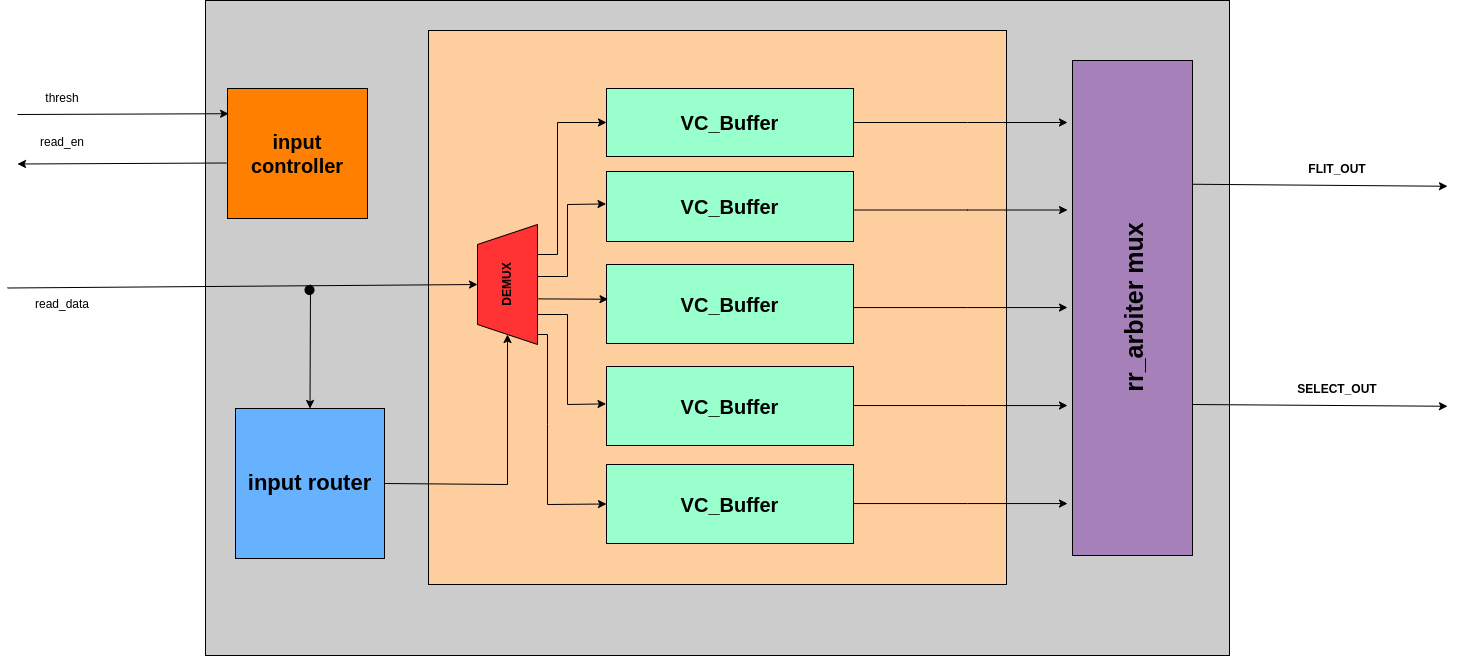

The diagram above was exported from draw.io. Its source (the exported page's mxGraphModel, read from the mxfile embedded in the PNG):
<mxGraphModel dx="3076" dy="934" grid="1" gridSize="10" guides="1" tooltips="1" connect="1" arrows="1" fold="1" page="1" pageScale="1" pageWidth="1169" pageHeight="827" math="0" shadow="0">
  <root>
    <mxCell id="0" />
    <mxCell id="1" parent="0" />
    <mxCell id="wSZTJRJKLNI7TfuKUVU4-1" value="" style="rounded=0;whiteSpace=wrap;html=1;fillColor=#CCCCCC;" parent="1" vertex="1">
      <mxGeometry x="128" y="86" width="1024" height="655" as="geometry" />
    </mxCell>
    <mxCell id="wSZTJRJKLNI7TfuKUVU4-2" value="" style="rounded=0;whiteSpace=wrap;html=1;fillColor=#FFCE9F;" parent="1" vertex="1">
      <mxGeometry x="351" y="116" width="578" height="554" as="geometry" />
    </mxCell>
    <mxCell id="wSZTJRJKLNI7TfuKUVU4-3" value="&lt;font style=&quot;font-size: 22px;&quot;&gt;&lt;b&gt;input router&lt;/b&gt;&lt;/font&gt;" style="rounded=0;whiteSpace=wrap;html=1;fillColor=#66B2FF;" parent="1" vertex="1">
      <mxGeometry x="158" y="494" width="149" height="150" as="geometry" />
    </mxCell>
    <mxCell id="wSZTJRJKLNI7TfuKUVU4-4" value="&lt;font style=&quot;font-size: 20px;&quot;&gt;&lt;b&gt;VC_Buffer&lt;/b&gt;&lt;/font&gt;" style="rounded=0;whiteSpace=wrap;html=1;fillColor=#99FFCC;" parent="1" vertex="1">
      <mxGeometry x="529" y="174" width="247" height="68" as="geometry" />
    </mxCell>
    <mxCell id="wSZTJRJKLNI7TfuKUVU4-5" value="&lt;font style=&quot;font-size: 20px;&quot;&gt;&lt;b&gt;VC_Buffer&lt;/b&gt;&lt;/font&gt;" style="rounded=0;whiteSpace=wrap;html=1;fillColor=#99FFCC;" parent="1" vertex="1">
      <mxGeometry x="529" y="257" width="247" height="70" as="geometry" />
    </mxCell>
    <mxCell id="wSZTJRJKLNI7TfuKUVU4-6" value="&lt;font style=&quot;font-size: 20px;&quot;&gt;&lt;b&gt;VC_Buffer&lt;/b&gt;&lt;/font&gt;" style="rounded=0;whiteSpace=wrap;html=1;fillColor=#99FFCC;" parent="1" vertex="1">
      <mxGeometry x="529" y="350" width="247" height="79" as="geometry" />
    </mxCell>
    <mxCell id="wSZTJRJKLNI7TfuKUVU4-7" value="&lt;font style=&quot;font-size: 20px;&quot;&gt;&lt;b&gt;VC_Buffer&lt;/b&gt;&lt;/font&gt;" style="rounded=0;whiteSpace=wrap;html=1;fillColor=#99FFCC;" parent="1" vertex="1">
      <mxGeometry x="529" y="452" width="247" height="79" as="geometry" />
    </mxCell>
    <mxCell id="wSZTJRJKLNI7TfuKUVU4-8" value="" style="rounded=0;whiteSpace=wrap;html=1;fillColor=#A680B8;" parent="1" vertex="1">
      <mxGeometry x="995" y="146" width="120" height="495" as="geometry" />
    </mxCell>
    <mxCell id="wSZTJRJKLNI7TfuKUVU4-9" value="&lt;font style=&quot;font-size: 25px;&quot;&gt;&lt;b&gt;rr_arbiter mux&lt;/b&gt;&lt;br&gt;&lt;/font&gt;" style="text;html=1;strokeColor=none;fillColor=none;align=center;verticalAlign=middle;whiteSpace=wrap;rounded=0;horizontal=0;fontSize=20;" parent="1" vertex="1">
      <mxGeometry x="1025" y="211" width="60" height="365" as="geometry" />
    </mxCell>
    <mxCell id="5PqnZ20dLp7AbNusA4g2-1" value="" style="endArrow=classic;html=1;rounded=0;exitX=-0.007;exitY=0.409;exitDx=0;exitDy=0;exitPerimeter=0;" edge="1" parent="1">
      <mxGeometry width="50" height="50" relative="1" as="geometry">
        <mxPoint x="149" y="248.5" as="sourcePoint" />
        <mxPoint x="-60" y="249.5" as="targetPoint" />
      </mxGeometry>
    </mxCell>
    <mxCell id="5PqnZ20dLp7AbNusA4g2-2" value="read_en" style="text;html=1;strokeColor=none;fillColor=none;align=center;verticalAlign=middle;whiteSpace=wrap;rounded=0;" vertex="1" parent="1">
      <mxGeometry x="-65" y="213.25" width="100" height="28.75" as="geometry" />
    </mxCell>
    <mxCell id="5PqnZ20dLp7AbNusA4g2-3" value="" style="endArrow=classic;html=1;rounded=0;entryX=0.5;entryY=0;entryDx=0;entryDy=0;" edge="1" parent="1" target="5PqnZ20dLp7AbNusA4g2-5">
      <mxGeometry width="50" height="50" relative="1" as="geometry">
        <mxPoint x="-70" y="373.5" as="sourcePoint" />
        <mxPoint x="139" y="374.5" as="targetPoint" />
      </mxGeometry>
    </mxCell>
    <mxCell id="5PqnZ20dLp7AbNusA4g2-4" value="read_data" style="text;html=1;strokeColor=none;fillColor=none;align=center;verticalAlign=middle;whiteSpace=wrap;rounded=0;" vertex="1" parent="1">
      <mxGeometry x="-60" y="371" width="90" height="37" as="geometry" />
    </mxCell>
    <mxCell id="5PqnZ20dLp7AbNusA4g2-5" value="&lt;b&gt;DEMUX&lt;/b&gt;" style="shape=trapezoid;perimeter=trapezoidPerimeter;whiteSpace=wrap;html=1;fixedSize=1;rotation=-90;fillColor=#FF3333;" vertex="1" parent="1">
      <mxGeometry x="370" y="340" width="120" height="60" as="geometry" />
    </mxCell>
    <mxCell id="5PqnZ20dLp7AbNusA4g2-6" value="" style="endArrow=classic;html=1;rounded=0;entryX=0.5;entryY=0;entryDx=0;entryDy=0;" edge="1" parent="1" target="wSZTJRJKLNI7TfuKUVU4-3">
      <mxGeometry width="50" height="50" relative="1" as="geometry">
        <mxPoint x="233" y="370" as="sourcePoint" />
        <mxPoint x="340" y="330" as="targetPoint" />
      </mxGeometry>
    </mxCell>
    <mxCell id="5PqnZ20dLp7AbNusA4g2-7" value="" style="ellipse;whiteSpace=wrap;html=1;aspect=fixed;fillColor=#000000;" vertex="1" parent="1">
      <mxGeometry x="227.5" y="371" width="9" height="9" as="geometry" />
    </mxCell>
    <mxCell id="5PqnZ20dLp7AbNusA4g2-8" value="" style="endArrow=classic;html=1;rounded=0;exitX=1;exitY=0.5;exitDx=0;exitDy=0;" edge="1" parent="1" source="wSZTJRJKLNI7TfuKUVU4-3" target="5PqnZ20dLp7AbNusA4g2-5">
      <mxGeometry width="50" height="50" relative="1" as="geometry">
        <mxPoint x="420" y="460" as="sourcePoint" />
        <mxPoint x="470" y="410" as="targetPoint" />
        <Array as="points">
          <mxPoint x="430" y="570" />
        </Array>
      </mxGeometry>
    </mxCell>
    <mxCell id="5PqnZ20dLp7AbNusA4g2-9" value="" style="endArrow=classic;html=1;rounded=0;exitX=0.75;exitY=1;exitDx=0;exitDy=0;entryX=0;entryY=0.5;entryDx=0;entryDy=0;" edge="1" parent="1" source="5PqnZ20dLp7AbNusA4g2-5" target="wSZTJRJKLNI7TfuKUVU4-4">
      <mxGeometry width="50" height="50" relative="1" as="geometry">
        <mxPoint x="640" y="350" as="sourcePoint" />
        <mxPoint x="690" y="300" as="targetPoint" />
        <Array as="points">
          <mxPoint x="480" y="340" />
          <mxPoint x="480" y="208" />
        </Array>
      </mxGeometry>
    </mxCell>
    <mxCell id="5PqnZ20dLp7AbNusA4g2-10" value="" style="endArrow=classic;html=1;rounded=0;exitX=0.75;exitY=1;exitDx=0;exitDy=0;entryX=-0.002;entryY=0.463;entryDx=0;entryDy=0;entryPerimeter=0;" edge="1" parent="1" target="wSZTJRJKLNI7TfuKUVU4-5">
      <mxGeometry width="50" height="50" relative="1" as="geometry">
        <mxPoint x="460" y="362" as="sourcePoint" />
        <mxPoint x="529" y="230" as="targetPoint" />
        <Array as="points">
          <mxPoint x="490" y="362" />
          <mxPoint x="490" y="290" />
        </Array>
      </mxGeometry>
    </mxCell>
    <mxCell id="C1JshYy1M38ow4Wgrw2U-1" value="" style="endArrow=classic;html=1;rounded=0;exitX=0.301;exitY=0.991;exitDx=0;exitDy=0;exitPerimeter=0;entryX=0.002;entryY=0.56;entryDx=0;entryDy=0;entryPerimeter=0;" edge="1" parent="1">
      <mxGeometry width="50" height="50" relative="1" as="geometry">
        <mxPoint x="460.4600000000005" y="384.38" as="sourcePoint" />
        <mxPoint x="530.4939999999997" y="384.74" as="targetPoint" />
      </mxGeometry>
    </mxCell>
    <mxCell id="C1JshYy1M38ow4Wgrw2U-2" value="" style="endArrow=classic;html=1;rounded=0;exitX=0.25;exitY=1;exitDx=0;exitDy=0;entryX=-0.002;entryY=0.473;entryDx=0;entryDy=0;entryPerimeter=0;" edge="1" parent="1" source="5PqnZ20dLp7AbNusA4g2-5" target="wSZTJRJKLNI7TfuKUVU4-7">
      <mxGeometry width="50" height="50" relative="1" as="geometry">
        <mxPoint x="462" y="412" as="sourcePoint" />
        <mxPoint x="532" y="410" as="targetPoint" />
        <Array as="points">
          <mxPoint x="490" y="400" />
          <mxPoint x="490" y="490" />
        </Array>
      </mxGeometry>
    </mxCell>
    <mxCell id="C1JshYy1M38ow4Wgrw2U-3" value="" style="endArrow=classic;html=1;rounded=0;exitX=1;exitY=0.5;exitDx=0;exitDy=0;" edge="1" parent="1" source="wSZTJRJKLNI7TfuKUVU4-4">
      <mxGeometry width="50" height="50" relative="1" as="geometry">
        <mxPoint x="990" y="330" as="sourcePoint" />
        <mxPoint x="990" y="208" as="targetPoint" />
        <Array as="points">
          <mxPoint x="890" y="208" />
        </Array>
      </mxGeometry>
    </mxCell>
    <mxCell id="C1JshYy1M38ow4Wgrw2U-8" value="" style="endArrow=classic;html=1;rounded=0;exitX=1;exitY=0.5;exitDx=0;exitDy=0;" edge="1" parent="1">
      <mxGeometry width="50" height="50" relative="1" as="geometry">
        <mxPoint x="776" y="295.5" as="sourcePoint" />
        <mxPoint x="990" y="295.5" as="targetPoint" />
        <Array as="points">
          <mxPoint x="890" y="295.5" />
        </Array>
      </mxGeometry>
    </mxCell>
    <mxCell id="C1JshYy1M38ow4Wgrw2U-9" value="" style="endArrow=classic;html=1;rounded=0;exitX=1;exitY=0.5;exitDx=0;exitDy=0;" edge="1" parent="1">
      <mxGeometry width="50" height="50" relative="1" as="geometry">
        <mxPoint x="776" y="393.05" as="sourcePoint" />
        <mxPoint x="990" y="393.05" as="targetPoint" />
        <Array as="points">
          <mxPoint x="890" y="393.05" />
        </Array>
      </mxGeometry>
    </mxCell>
    <mxCell id="C1JshYy1M38ow4Wgrw2U-10" value="" style="endArrow=classic;html=1;rounded=0;exitX=1;exitY=0.5;exitDx=0;exitDy=0;" edge="1" parent="1">
      <mxGeometry width="50" height="50" relative="1" as="geometry">
        <mxPoint x="776" y="491.05" as="sourcePoint" />
        <mxPoint x="990" y="491.05" as="targetPoint" />
        <Array as="points">
          <mxPoint x="890" y="491.05" />
        </Array>
      </mxGeometry>
    </mxCell>
    <mxCell id="C1JshYy1M38ow4Wgrw2U-11" value="" style="endArrow=classic;html=1;rounded=0;exitX=1;exitY=0.25;exitDx=0;exitDy=0;" edge="1" parent="1" source="wSZTJRJKLNI7TfuKUVU4-8">
      <mxGeometry width="50" height="50" relative="1" as="geometry">
        <mxPoint x="1310" y="340" as="sourcePoint" />
        <mxPoint x="1370" y="271.7631578947369" as="targetPoint" />
      </mxGeometry>
    </mxCell>
    <mxCell id="C1JshYy1M38ow4Wgrw2U-13" value="&lt;b&gt;FLIT_OUT&lt;/b&gt;" style="text;html=1;strokeColor=none;fillColor=none;align=center;verticalAlign=middle;whiteSpace=wrap;rounded=0;" vertex="1" parent="1">
      <mxGeometry x="1190" y="240" width="140" height="30" as="geometry" />
    </mxCell>
    <mxCell id="C1JshYy1M38ow4Wgrw2U-14" value="" style="endArrow=classic;html=1;rounded=0;exitX=1;exitY=0.25;exitDx=0;exitDy=0;" edge="1" parent="1">
      <mxGeometry width="50" height="50" relative="1" as="geometry">
        <mxPoint x="1115" y="490" as="sourcePoint" />
        <mxPoint x="1370" y="491.7631578947369" as="targetPoint" />
      </mxGeometry>
    </mxCell>
    <mxCell id="C1JshYy1M38ow4Wgrw2U-15" value="&lt;b&gt;SELECT_OUT&lt;/b&gt;" style="text;html=1;strokeColor=none;fillColor=none;align=center;verticalAlign=middle;whiteSpace=wrap;rounded=0;" vertex="1" parent="1">
      <mxGeometry x="1190" y="460" width="140" height="30" as="geometry" />
    </mxCell>
    <mxCell id="Il7KIzvL2uKMAy_LmElS-1" value="&lt;font style=&quot;font-size: 20px;&quot;&gt;&lt;b&gt;input controller&lt;/b&gt;&lt;/font&gt;" style="rounded=0;whiteSpace=wrap;html=1;fillColor=#FF8000;" vertex="1" parent="1">
      <mxGeometry x="150" y="174" width="140" height="130" as="geometry" />
    </mxCell>
    <mxCell id="Rwb6Bu-Qdhqs9mmlDguE-1" value="" style="endArrow=classic;html=1;rounded=0;entryX=0.008;entryY=0.194;entryDx=0;entryDy=0;entryPerimeter=0;" edge="1" parent="1" target="Il7KIzvL2uKMAy_LmElS-1">
      <mxGeometry width="50" height="50" relative="1" as="geometry">
        <mxPoint x="-60" y="200" as="sourcePoint" />
        <mxPoint x="-10" y="150" as="targetPoint" />
      </mxGeometry>
    </mxCell>
    <mxCell id="Rwb6Bu-Qdhqs9mmlDguE-2" value="thresh" style="text;html=1;strokeColor=none;fillColor=none;align=center;verticalAlign=middle;whiteSpace=wrap;rounded=0;" vertex="1" parent="1">
      <mxGeometry x="-65" y="170" width="100" height="28.75" as="geometry" />
    </mxCell>
    <mxCell id="pzMKpMrKZc0ia9OA55i2-1" value="&lt;font style=&quot;font-size: 20px;&quot;&gt;&lt;b&gt;VC_Buffer&lt;/b&gt;&lt;/font&gt;" style="rounded=0;whiteSpace=wrap;html=1;fillColor=#99FFCC;" vertex="1" parent="1">
      <mxGeometry x="529" y="550" width="247" height="79" as="geometry" />
    </mxCell>
    <mxCell id="pzMKpMrKZc0ia9OA55i2-2" value="" style="endArrow=classic;html=1;rounded=0;exitX=1;exitY=0.5;exitDx=0;exitDy=0;" edge="1" parent="1">
      <mxGeometry width="50" height="50" relative="1" as="geometry">
        <mxPoint x="776" y="589.05" as="sourcePoint" />
        <mxPoint x="990" y="589.05" as="targetPoint" />
        <Array as="points">
          <mxPoint x="890" y="589.05" />
        </Array>
      </mxGeometry>
    </mxCell>
    <mxCell id="pzMKpMrKZc0ia9OA55i2-3" value="" style="endArrow=classic;html=1;rounded=0;exitX=0.25;exitY=1;exitDx=0;exitDy=0;entryX=0;entryY=0.5;entryDx=0;entryDy=0;" edge="1" parent="1" target="pzMKpMrKZc0ia9OA55i2-1">
      <mxGeometry width="50" height="50" relative="1" as="geometry">
        <mxPoint x="460" y="420" as="sourcePoint" />
        <mxPoint x="529" y="509" as="targetPoint" />
        <Array as="points">
          <mxPoint x="470" y="420" />
          <mxPoint x="470" y="510" />
          <mxPoint x="470" y="590" />
        </Array>
      </mxGeometry>
    </mxCell>
  </root>
</mxGraphModel>